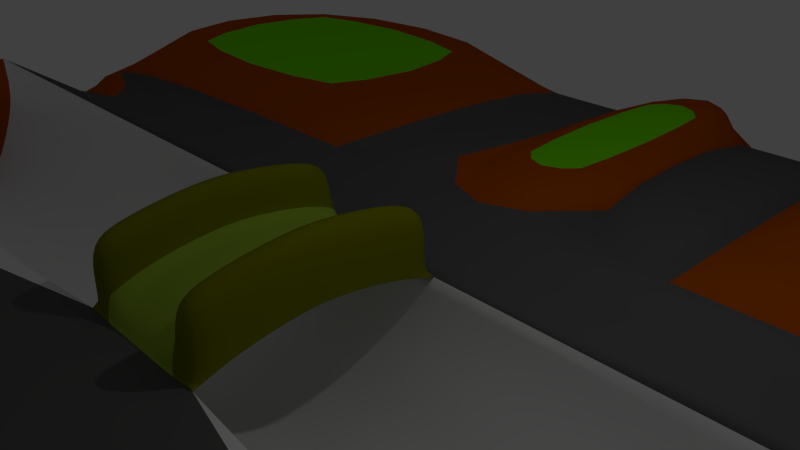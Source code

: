 # Source: lev1_f.blend  (saved by Blender 2.73.0; exported with 4.5.12 LTS)
import bpy
from mathutils import Matrix  # noqa: F401  (used for matrix-valued properties, if any)

bpy.ops.wm.read_factory_settings(use_empty=True)
scene = bpy.context.scene
scene.name = 'Scene'

# ---- collections
col_collection_1 = bpy.data.collections.new('Collection 1'); scene.collection.children.link(col_collection_1)

# ---- materials (node trees are filled in below, after node groups)
mat_default = bpy.data.materials.new('default')
mat_default.alpha_threshold = 0.0
mat_default.use_transparent_shadow = False
mat_default.roughness = 0.5
mat_trotoar = bpy.data.materials.new('trotoar')
mat_trotoar.alpha_threshold = 0.0
mat_trotoar.use_transparent_shadow = False
mat_trotoar.diffuse_color = (0.1807, 0.8, 0.0, 1.0)
mat_trotoar.roughness = 0.5
mat_jalan = bpy.data.materials.new('jalan')
mat_jalan.alpha_threshold = 0.0
mat_jalan.use_transparent_shadow = False
mat_jalan.diffuse_color = (0.1107, 0.1107, 0.1107, 1.0)
mat_jalan.roughness = 0.5
mat_tanah = bpy.data.materials.new('tanah')
mat_tanah.alpha_threshold = 0.0
mat_tanah.use_transparent_shadow = False
mat_tanah.diffuse_color = (0.448, 0.08153, 0.0008739, 1.0)
mat_tanah.roughness = 0.5
mat_jembatan = bpy.data.materials.new('jembatan')
mat_jembatan.alpha_threshold = 0.0
mat_jembatan.use_transparent_shadow = False
mat_jembatan.diffuse_color = (0.3259, 0.4869, 0.04094, 1.0)
mat_jembatan.roughness = 0.5
mat_pegangan_jembatan = bpy.data.materials.new('pegangan_jembatan')
mat_pegangan_jembatan.alpha_threshold = 0.0
mat_pegangan_jembatan.use_transparent_shadow = False
mat_pegangan_jembatan.diffuse_color = (0.2014, 0.214, 0.0006067, 1.0)
mat_pegangan_jembatan.roughness = 0.5

# ---- material node trees

# ---- world
world_world = bpy.data.worlds.new('World'); scene.world = world_world
world_world.color = (0.05088, 0.05088, 0.05088)
world_world.use_sun_shadow = False
world_world.sun_shadow_jitter_overblur = 0.0
world_world.cycles.sampling_method = 'MANUAL'
world_world.cycles.sample_map_resolution = 256

# ---- cameras
cam_camera = bpy.data.cameras.new('Camera')
cam_camera.clip_end = 100.0
cam_camera.lens = 35.0
cam_camera.sensor_width = 32.0
cam_camera.sensor_height = 18.0
cam_camera.ortho_scale = 7.314
cam_camera.dof.focus_distance = 0.0
cam_camera.dof.aperture_fstop = 128.0

# ---- lights
light_lamp = bpy.data.lights.new('Lamp', 'POINT')
light_lamp.transmission_factor = 0.0
light_lamp.cutoff_distance = 30.0
light_lamp.energy = 100.0
light_lamp.shadow_buffer_clip_start = 1.001
light_lamp.shadow_soft_size = 0.1
light_lamp.shadow_maximum_resolution = 0.006
light_lamp.use_absolute_resolution = True
light_lamp.cycles.use_multiple_importance_sampling = False

# ---- meshes
me_plane = bpy.data.meshes.new('Plane')
me_plane.from_pydata([(1.089, 2.063, 0.06066), (3.089, 2.063, 0.06066), (-1.072, 8.959, 0.06066), (-3.072, 8.959, 0.06066), (-12.19, -5.241, 0.06066), (12.9, -5.241, 0.06066), (-12.19, -3.241, 0.06066), (12.9, -3.241, 0.06066), (3.089, -7.344, 0.06066), (-1.106, -14.86, 0.06066), (1.083, -14.86, 0.06066), (1.083, -5.241, 0.06066), (-1.106, -5.241, 0.06066), (-12.13, 2.002, 0.06066), (-12.18, 0.06313, 0.06066), (-3.072, 2.002, 0.06066), (-1.072, 2.002, 0.06066), (3.089, 8.959, 0.06066), (1.089, 8.959, 0.06066), (12.93, 2.063, 0.06066), (12.93, 0.06313, 0.06066), (12.93, -7.344, 0.06066), (12.93, -9.344, 0.06066), (-12.23, -7.344, 0.06066), (-12.23, -9.344, 0.06066), (-3.024, -7.344, 0.06066), (5.091, -9.344, 0.06066), (3.089, -14.87, 0.05987), (5.091, -14.87, 0.05987), (-4.929, -9.344, 0.06066), (-3.024, -14.89, 0.06066), (-4.929, -14.89, 0.06066), (1.089, 2.063, -1.991), (3.089, 2.063, -1.991), (-1.072, 8.959, -1.991), (-3.072, 8.959, -1.991), (-12.19, -5.241, -1.991), (12.9, -5.241, -1.991), (-12.19, -3.241, -1.991), (12.9, -3.241, -1.991), (3.089, -7.344, -1.991), (-1.106, -14.86, -1.991), (1.083, -14.86, -1.991), (1.083, -5.241, -1.991), (-1.106, -5.241, -1.991), (-12.13, 2.002, -1.991), (-12.13, 0.06315, -1.991), (-3.072, 2.002, -1.991), (-1.072, 2.002, -1.991), (3.089, 8.959, -1.991), (1.089, 8.959, -1.991), (12.93, 2.063, -1.991), (12.93, 0.06315, -1.991), (12.93, -7.344, -1.991), (12.93, -9.344, -1.991), (-12.23, -7.344, -1.991), (-12.23, -9.344, -1.991), (-3.024, -7.344, -1.991), (5.091, -9.344, -1.991), (3.089, -14.87, -1.992), (5.091, -14.87, -1.992), (-4.929, -9.344, -1.991), (-3.024, -14.89, -1.991), (-4.929, -14.89, -1.991), (12.9, -14.87, 0.05987), (12.9, -14.87, -1.992), (-12.17, -14.89, 0.06066), (-12.17, -14.89, -1.991), (12.9, 8.959, 0.06066), (12.9, 8.959, -1.991), (-12.1, 8.959, 0.06066), (-12.1, 8.959, -1.991), (12.94, -3.142, -0.548), (12.93, -2.808, -1.11), (12.92, -2.497, -1.52), (12.9, -1.625, -2.01), (12.94, -0.1078, -0.548), (12.93, -0.4417, -1.11), (12.92, -0.7525, -1.52), (-12.22, -3.142, -0.548), (-12.22, -2.808, -1.11), (-12.21, -2.497, -1.52), (-12.18, -1.625, -2.01), (-12.22, -0.1078, -0.548), (-12.22, -0.4417, -1.11), (-12.21, -0.7525, -1.52), (12.94, -2.096, -1.792), (-12.23, -2.096, -1.792), (12.94, -1.109, -1.792), (-12.23, -1.109, -1.792), (-12.01, -5.399, 0.2968), (12.67, -5.381, 0.2968), (2.864, -7.176, 0.2968), (-1.274, -14.69, 0.2968), (1.286, -14.72, 0.2968), (1.286, -5.409, 0.2968), (-1.274, -5.376, 0.2968), (12.68, -7.176, 0.2968), (-12.04, -7.186, 0.2968), (-2.86, -7.18, 0.2968), (2.864, -14.7, 0.296), (-2.855, -14.68, 0.2968), (0.8901, 2.257, 0.2911), (-0.8733, 8.763, 0.2911), (-0.8733, 2.2, 0.2911), (0.8901, 8.763, 0.2911), (12.67, -9.526, 0.2855), (5.348, -9.526, 0.2855), (5.348, -14.69, 0.2848), (12.64, -14.69, 0.2848), (3.369, 2.26, 0.2715), (3.369, 8.762, 0.2715), (12.65, 2.26, 0.2715), (12.62, 8.762, 0.2715), (-3.247, 8.824, 0.2949), (-11.96, 2.137, 0.2949), (-3.247, 2.137, 0.2949), (-11.92, 8.824, 0.2949), (1.078, -2.497, -1.52), (1.099, -0.4417, -1.11), (1.087, -1.625, -2.01), (1.072, -3.142, -0.548), (1.104, 0.06313, 0.09163), (1.092, -1.109, -1.792), (1.075, -2.808, -1.11), (1.103, -0.1078, -0.548), (1.096, -0.7525, -1.52), (1.082, -2.096, -1.792), (1.071, -3.241, 0.09163), (-1.055, -2.497, -1.52), (-1.055, -0.4417, -1.11), (-1.055, -1.625, -2.01), (-1.055, -3.142, -0.548), (-1.055, -0.1078, -0.548), (-1.055, -1.109, -1.792), (-1.055, -2.808, -1.11), (-1.055, 0.06313, 0.09163), (-1.055, -0.7525, -1.52), (-1.055, -2.096, -1.792), (-1.055, -3.241, 0.09163), (1.098, -0.4764, 0.2748), (-1.055, -0.4764, 0.2748), (1.092, -1.049, 0.3809), (-1.055, -1.049, 0.3809), (1.086, -1.599, 0.4387), (-1.055, -1.599, 0.4387), (1.08, -2.221, 0.3712), (-1.055, -2.221, 0.3712), (1.075, -2.782, 0.2555), (-1.055, -2.782, 0.2555), (-0.6723, -2.497, -1.52), (-0.6685, -0.4417, -1.11), (-0.6707, -1.625, -2.01), (-0.6734, -3.142, -0.548), (-0.6679, -0.1078, -0.548), (-0.6697, -1.109, -1.792), (-0.6728, -2.808, -1.11), (-0.6691, -0.7525, -1.52), (-0.6715, -2.096, -1.792), (0.6569, -2.497, -1.52), (0.6498, -0.4417, -1.11), (0.6539, -1.625, -2.01), (0.6591, -3.142, -0.548), (0.6487, -0.1078, -0.548), (0.6521, -1.109, -1.792), (0.658, -2.808, -1.11), (0.6509, -0.7525, -1.52), (0.6555, -2.096, -1.792), (0.6779, 0.06313, 0.06066), (0.6842, -3.241, 0.06066), (-0.6568, -3.241, 0.06066), (-0.6604, 0.06313, 0.06066), (1.104, 0.05642, 1.007), (1.071, -3.247, 1.007), (-1.055, 0.05642, 1.007), (-1.055, -3.247, 1.007), (1.098, -0.4831, 1.168), (-1.055, -0.4831, 1.168), (1.092, -1.056, 1.261), (-1.055, -1.056, 1.261), (1.086, -1.606, 1.311), (-1.055, -1.606, 1.311), (1.08, -2.228, 1.252), (-1.055, -2.228, 1.252), (1.075, -2.789, 1.151), (-1.055, -2.789, 1.151), (-0.6631, -0.4831, 1.168), (-0.6642, -1.056, 1.261), (-0.6654, -1.606, 1.311), (-0.6664, -2.228, 1.252), (-0.6673, -2.789, 1.151), (0.6733, -0.4831, 1.168), (0.6754, -1.056, 1.261), (0.6774, -1.606, 1.311), (0.6793, -2.228, 1.252), (0.6809, -2.789, 1.151), (0.6779, 0.05642, 1.007), (0.6842, -3.247, 1.007), (-0.6592, -3.247, 1.007), (-0.6604, 0.05642, 1.007), (-0.6568, -3.244, 0.3415), (0.6842, -3.244, 0.3415), (-1.055, -0.4797, 0.5288), (0.6779, 0.05978, 0.3415), (1.104, 0.05978, 0.357), (1.098, -0.4797, 0.5288), (-1.055, -1.603, 0.6825), (-1.055, -1.053, 0.6283), (-1.055, -3.244, 0.357), (-1.055, 0.05978, 0.357), (-0.6604, 0.05978, 0.3415), (1.092, -1.053, 0.6283), (1.086, -1.603, 0.6825), (-1.055, -2.786, 0.5107), (-1.055, -2.224, 0.6192), (1.071, -3.244, 0.357), (1.08, -2.224, 0.6192), (1.075, -2.786, 0.5107), (0.001714, -1.096, 0.6279), (0.3256, -3.13, 0.2583), (0.001714, -0.5291, 0.5284), (0.001714, -2.181, 0.6196), (0.001714, -2.736, 0.5111), (0.3204, -0.05416, 0.2583), (0.318, -0.5291, 0.5284), (-0.6592, -0.4797, 0.5288), (-0.6592, -1.603, 0.6825), (-0.6592, -1.053, 0.6283), (0.01351, -3.13, 0.2583), (0.01368, -3.241, 0.06066), (-0.6592, -2.786, 0.5107), (-0.6592, -2.224, 0.6192), (0.3489, -3.241, 0.06066), (0.6626, -0.4797, 0.5288), (0.6626, -1.603, 0.6825), (0.6626, -1.053, 0.6283), (0.008915, -0.05416, 0.2583), (0.001714, -1.603, 0.6825), (0.6626, -2.786, 0.5107), (0.6626, -2.224, 0.6192), (0.2964, -1.603, 0.6825), (0.3077, -1.096, 0.6279), (0.3077, -2.181, 0.6196), (0.318, -2.736, 0.5111), (-0.3216, -3.241, 0.06066), (-0.2929, -1.603, 0.6825), (-0.3042, -1.096, 0.6279), (-0.3026, -0.05416, 0.2583), (-0.3042, -2.181, 0.6196), (-0.2986, -3.13, 0.2583), (-0.3146, -0.5291, 0.5284), (-0.3146, -2.736, 0.5111), (-0.007677, -2.497, -1.52), (-0.009328, -0.4417, -1.11), (-0.008377, -1.625, -2.01), (-0.007159, -3.142, -0.548), (-0.009596, -0.1078, -0.548), (-0.008791, -1.109, -1.792), (-0.007427, -2.808, -1.11), (-0.009078, -0.7525, -1.52), (-0.007999, -2.096, -1.792), (0.3246, -2.497, -1.52), (0.3203, -0.4417, -1.11), (0.3228, -1.625, -2.01), (0.326, -3.142, -0.548), (0.3196, -0.1078, -0.548), (0.3217, -1.109, -1.792), (0.3253, -2.808, -1.11), (0.3209, -0.7525, -1.52), (0.3238, -2.096, -1.792), (-0.34, -2.497, -1.52), (-0.3389, -0.4417, -1.11), (-0.3395, -1.625, -2.01), (-0.3403, -3.142, -0.548), (-0.3387, -0.1078, -0.548), (-0.3393, -1.109, -1.792), (-0.3401, -2.808, -1.11), (-0.3391, -0.7525, -1.52), (-0.3398, -2.096, -1.792), (0.3433, 0.06313, 0.06066), (0.008745, 0.06313, 0.06066), (-0.3258, 0.06313, 0.07113), (-8.032, -7.184, 0.2968), (-8.032, -5.394, 0.2968), (-6.432, -7.183, 0.2968), (-6.432, -5.39, 0.2968), (-8.028, -7.344, 0.06066), (-6.395, -7.344, 0.06066), (-6.445, -5.241, 0.06066), (-8.039, -5.241, 0.06066), (-8.032, -7.184, 0.06035), (-8.032, -5.394, 0.06035), (-6.432, -7.183, 0.06035), (-6.432, -5.39, 0.06035), (-11.85, -14.64, 0.3054), (-5.253, -14.64, 0.3054), (-5.253, -9.592, 0.3054), (-11.9, -9.592, 0.3054), (1.286, -10.01, 0.2968), (1.083, -10.01, 0.06066), (2.864, -10.01, 0.2965), (3.089, -10.01, 0.06038), (1.286, -11.55, 0.2968), (2.864, -11.56, 0.2963), (3.089, -11.57, 0.06022), (1.083, -11.54, 0.06066), (1.286, -11.55, 0.06561), (1.286, -10.01, 0.06561), (2.864, -10.01, 0.06531), (2.864, -11.56, 0.06515)], [], [(15, 16, 2, 3), (33, 51, 52, 46, 45, 47, 48, 32), (0, 1, 17, 18), (47, 35, 34, 48), (36, 55, 23, 4), (32, 50, 49, 33), (1, 0, 16, 15, 13, 14, 136, 171, 281, 280, 279, 168, 122, 20, 19), (1, 0, 32, 33), (16, 15, 47, 48), (12, 44, 36, 4, 289, 288), (3, 15, 47, 35), (22, 54, 53, 21), (1, 17, 49, 33), (24, 29, 61, 56), (6, 38, 36, 4), (5, 37, 39, 7), (17, 49, 50, 18), (31, 63, 62, 30), (11, 5, 37, 43), (23, 55, 56, 24), (20, 52, 51, 19), (29, 31, 63, 61), (12, 9, 41, 44), (18, 50, 32, 0), (9, 41, 42, 10), (19, 1, 33, 51), (76, 20, 122, 125), (16, 48, 34, 2), (43, 42, 41, 44), (13, 45, 46, 14), (52, 20, 122, 168, 279, 280, 281, 171, 136, 14, 46), (15, 13, 45, 47), (27, 59, 60, 28), (6, 4, 289, 288, 12, 9, 10, 305, 299, 11, 5, 7, 128, 169, 232, 229, 244, 170, 139), (2, 34, 35, 3), (10, 305, 299, 11, 43, 42), (28, 60, 65, 64), (64, 22, 106, 109), (65, 54, 22, 64), (60, 58, 54, 65), (63, 31, 66, 67), (24, 66, 294, 297), (56, 67, 66, 24), (67, 56, 61, 63), (17, 68, 69, 49), (1, 19, 112, 110), (68, 19, 51, 69), (51, 33, 49, 69), (35, 71, 70, 3), (70, 71, 45, 13), (3, 70, 117, 114), (71, 35, 47, 45), (37, 36, 38, 39), (77, 76, 125, 119), (78, 77, 119, 126), (87, 81, 129, 138), (74, 118, 124, 73), (73, 124, 121, 72), (72, 121, 128, 7), (75, 120, 127, 86), (75, 88, 123, 120), (85, 89, 134, 137), (18, 2, 103, 105), (41, 9, 30, 62), (27, 304, 301, 8, 40, 59), (22, 21, 8, 301, 304, 27, 28, 26), (25, 30, 62, 57), (29, 31, 30, 25, 287, 286, 23, 24), (25, 57, 55, 23, 286, 287), (21, 53, 40, 8), (10, 42, 59, 27), (56, 55, 57, 62, 63, 61), (54, 58, 60, 59, 40, 53), (43, 37, 53, 40, 59, 42), (44, 41, 62, 57, 55, 36), (32, 48, 34, 50), (2, 18, 50, 34), (37, 5, 21, 53), (297, 294, 295, 296), (95, 298, 300, 92, 97, 91), (4, 23, 98, 90), (10, 27, 100, 94), (30, 9, 93, 101), (27, 304, 303, 100), (12, 96, 93, 9), (21, 5, 91, 97), (30, 101, 99, 25), (11, 299, 298, 95), (8, 21, 97, 92), (5, 11, 95, 91), (282, 283, 90, 98), (104, 102, 105, 103), (0, 18, 105, 102), (2, 16, 104, 103), (16, 0, 102, 104), (107, 108, 109, 106), (26, 28, 108, 107), (22, 26, 107, 106), (28, 64, 109, 108), (110, 112, 113, 111), (17, 1, 110, 111), (68, 17, 111, 113), (19, 68, 113, 112), (114, 117, 115, 116), (13, 15, 116, 115), (70, 13, 115, 117), (15, 3, 114, 116), (207, 179, 177, 202), (170, 153, 132, 139), (127, 118, 74, 86), (158, 152, 131, 138), (156, 150, 129, 135), (151, 154, 133, 130), (154, 171, 136, 133), (153, 156, 135, 132), (152, 155, 134, 131), (157, 151, 130, 137), (126, 123, 88, 78), (166, 164, 123, 126), (167, 159, 118, 127), (135, 129, 81, 80), (132, 135, 80, 79), (139, 132, 79, 6), (131, 134, 89, 82), (130, 133, 83, 84), (137, 130, 84, 85), (133, 136, 14, 83), (138, 131, 82, 87), (231, 226, 188, 189), (205, 176, 178, 211), (214, 183, 181, 206), (227, 225, 186, 187), (200, 198, 175, 208), (212, 180, 182, 216), (215, 173, 197, 201), (202, 177, 174, 209), (203, 196, 172, 204), (138, 129, 150, 158), (137, 134, 155, 157), (277, 271, 151, 157), (272, 275, 155, 152), (273, 276, 156, 153), (271, 274, 154, 151), (276, 270, 150, 156), (278, 272, 152, 158), (204, 172, 176, 205), (206, 181, 179, 207), (208, 175, 185, 213), (209, 174, 199, 210), (127, 120, 161, 167), (124, 118, 159, 165), (119, 125, 163, 160), (121, 124, 165, 162), (120, 123, 164, 161), (126, 119, 160, 166), (269, 261, 159, 167), (268, 266, 164, 166), (211, 178, 180, 212), (213, 185, 183, 214), (217, 184, 173, 215), (216, 182, 184, 217), (122, 168, 163, 125), (121, 162, 169, 128), (199, 174, 177, 186), (192, 178, 176, 191), (193, 180, 178, 192), (194, 182, 180, 193), (195, 184, 182, 194), (196, 191, 176, 172), (185, 190, 189, 183), (183, 189, 188, 181), (181, 188, 187, 179), (179, 187, 186, 177), (239, 194, 193, 234), (230, 231, 189, 190), (200, 230, 190, 198), (226, 227, 187, 188), (195, 197, 173, 184), (190, 185, 175, 198), (225, 210, 199, 186), (235, 192, 191, 233), (146, 216, 217, 148), (148, 217, 215, 128), (149, 213, 214, 147), (142, 211, 212, 144), (136, 209, 210, 171), (139, 208, 213, 149), (145, 206, 207, 143), (122, 204, 205, 140), (168, 203, 204, 122), (141, 202, 209, 136), (128, 215, 201, 169), (144, 212, 216, 146), (170, 200, 208, 139), (244, 249, 200, 170), (147, 214, 206, 145), (140, 205, 211, 142), (281, 171, 210, 247), (143, 207, 202, 141), (238, 195, 194, 239), (201, 197, 195, 238), (234, 193, 192, 235), (233, 191, 196, 203), (223, 224, 233, 203), (241, 235, 233, 224), (245, 246, 227, 226), (245, 226, 231, 248), (243, 238, 239, 242), (249, 251, 230, 200), (219, 243, 222, 228), (251, 222, 221, 248), (240, 237, 221, 242), (240, 241, 218, 237), (246, 218, 220, 250), (247, 250, 220, 236), (232, 219, 228, 229), (169, 201, 219, 232), (234, 235, 241, 240), (234, 240, 242, 239), (201, 238, 243, 219), (222, 243, 242, 221), (218, 241, 224, 220), (236, 220, 224, 223), (210, 225, 250, 247), (227, 246, 250, 225), (230, 251, 248, 231), (228, 222, 251, 249), (237, 245, 248, 221), (237, 218, 246, 245), (229, 228, 249, 244), (277, 275, 257, 259), (278, 270, 252, 260), (269, 263, 254, 260), (267, 261, 252, 258), (262, 265, 256, 253), (264, 267, 258, 255), (263, 266, 257, 254), (268, 262, 253, 259), (166, 160, 262, 268), (161, 164, 266, 263), (162, 165, 267, 264), (160, 163, 265, 262), (165, 159, 261, 267), (167, 161, 263, 269), (259, 257, 266, 268), (260, 252, 261, 269), (158, 150, 270, 278), (157, 155, 275, 277), (260, 254, 272, 278), (258, 252, 270, 276), (253, 256, 274, 271), (255, 258, 276, 273), (254, 257, 275, 272), (259, 253, 271, 277), (281, 274, 256, 280), (274, 281, 171, 154), (265, 279, 280, 256), (265, 163, 168, 279), (281, 247, 236, 280), (279, 280, 236, 223), (203, 168, 279, 223), (162, 264, 232, 169), (232, 264, 255, 229), (229, 255, 273, 244), (244, 273, 153, 170), (289, 4, 90, 283), (284, 99, 101, 93, 96, 285), (96, 12, 288, 285), (282, 290, 291, 283), (285, 293, 292, 284), (286, 282, 98, 23), (284, 287, 25, 99), (29, 24, 297, 296), (31, 29, 296, 295), (66, 31, 295, 294), (291, 293, 288, 289), (283, 291, 289), (288, 293, 285), (290, 292, 293, 291), (286, 287, 292, 290), (282, 286, 290), (287, 284, 292), (305, 302, 306), (300, 301, 8, 92), (299, 307, 298), (302, 305, 10, 94), (301, 308, 309, 304), (303, 302, 94, 100), (308, 307, 306, 309), (300, 298, 307, 308), (302, 303, 309, 306), (307, 299, 305, 306), (300, 308, 301), (303, 304, 309), (79, 83, 14, 6), (80, 84, 83, 79), (81, 85, 84, 80), (87, 89, 85, 81), (82, 89, 87), (72, 7, 20, 76), (73, 72, 76, 77), (74, 73, 77, 78), (86, 74, 78, 88), (75, 86, 88)])
me_plane.polygons.foreach_set('use_smooth', [1, 1, 1, 1, 1, 1, 1, 1, 1, 1, 1, 1, 1, 1, 1, 1, 1, 1, 1, 1, 1, 1, 1, 1, 1, 1, 1, 1, 1, 1, 1, 1, 1, 1, 1, 1, 1, 1, 1, 1, 1, 1, 1, 1, 1, 1, 1, 1, 1, 1, 1, 1, 1, 1, 1, 1, 1, 1, 1, 1, 1, 1, 1, 1, 1, 1, 1, 1, 1, 1, 1, 1, 1, 1, 1, 1, 1, 1, 1, 1, 1, 1, 1, 1, 1, 1, 1, 1, 1, 1, 1, 1, 1, 1, 1, 1, 1, 1, 1, 1, 1, 1, 1, 1, 1, 1, 1, 1, 1, 1, 1, 1, 1, 1, 1, 1, 1, 1, 1, 1, 1, 1, 1, 1, 1, 1, 1, 1, 1, 1, 1, 1, 1, 1, 1, 1, 1, 1, 1, 1, 1, 1, 1, 1, 1, 1, 1, 1, 1, 1, 1, 1, 1, 1, 1, 1, 1, 1, 1, 1, 1, 1, 1, 1, 1, 1, 1, 1, 1, 1, 1, 1, 1, 1, 1, 1, 1, 1, 1, 1, 1, 1, 1, 1, 1, 1, 1, 1, 1, 1, 1, 1, 1, 1, 1, 1, 1, 1, 1, 1, 1, 1, 1, 1, 1, 1, 1, 1, 1, 1, 1, 1, 1, 1, 1, 1, 1, 1, 1, 1, 1, 1, 1, 1, 1, 1, 1, 1, 1, 1, 1, 1, 1, 1, 1, 1, 1, 1, 1, 1, 1, 1, 1, 1, 1, 1, 1, 1, 1, 1, 1, 1, 1, 1, 1, 1, 1, 1, 1, 1, 1, 1, 1, 1, 1, 1, 0, 0, 1, 1, 1, 0, 1, 1, 1, 1, 1, 1, 1, 1, 1, 1, 1, 1, 1, 1, 1, 1, 1, 1, 1, 1, 1, 1, 1, 1, 1, 1, 1, 1, 1, 1, 1, 1])
me_plane.polygons.foreach_set('material_index', [2, 0, 2, 0, 3, 0, 2, 0, 0, 0, 0, 3, 0, 0, 3, 3, 3, 3, 0, 3, 3, 0, 0, 0, 3, 0, 0, 0, 0, 3, 0, 0, 3, 2, 3, 0, 3, 3, 3, 3, 3, 3, 3, 3, 3, 3, 3, 0, 3, 3, 3, 0, 3, 0, 0, 0, 0, 0, 0, 0, 0, 0, 3, 3, 0, 2, 0, 2, 0, 0, 3, 0, 0, 0, 0, 0, 3, 3, 1, 1, 3, 3, 3, 3, 3, 3, 3, 3, 3, 3, 1, 1, 3, 3, 3, 1, 3, 3, 3, 1, 3, 3, 3, 1, 3, 3, 3, 5, 0, 0, 0, 0, 0, 0, 0, 0, 0, 0, 0, 0, 0, 0, 0, 0, 0, 0, 0, 0, 5, 5, 5, 5, 5, 5, 5, 5, 5, 0, 0, 0, 0, 0, 0, 0, 0, 5, 5, 5, 5, 0, 0, 0, 0, 0, 0, 0, 0, 5, 5, 5, 5, 0, 0, 5, 5, 5, 5, 5, 5, 5, 5, 5, 5, 5, 5, 5, 5, 5, 5, 5, 5, 5, 5, 5, 5, 5, 5, 5, 5, 5, 5, 5, 5, 5, 4, 5, 5, 4, 5, 5, 5, 5, 5, 4, 4, 4, 4, 4, 4, 4, 4, 4, 4, 4, 4, 4, 4, 4, 4, 4, 4, 4, 4, 4, 4, 4, 4, 4, 4, 4, 0, 0, 0, 0, 0, 0, 0, 0, 0, 0, 0, 0, 0, 0, 0, 0, 0, 0, 0, 0, 0, 0, 0, 0, 0, 0, 0, 0, 4, 4, 4, 0, 0, 0, 0, 3, 1, 3, 3, 3, 3, 3, 3, 3, 3, 2, 3, 3, 2, 2, 3, 3, 3, 3, 3, 3, 2, 1, 2, 3, 3, 2, 3, 3, 3, 3, 3, 3, 3, 3, 3, 3, 3, 3])
me_plane.materials.append(mat_default)
me_plane.materials.append(mat_trotoar)
me_plane.materials.append(mat_jalan)
me_plane.materials.append(mat_tanah)
me_plane.materials.append(mat_jembatan)
me_plane.materials.append(mat_pegangan_jembatan)
me_plane.use_remesh_preserve_volume = False
me_plane.use_remesh_preserve_attributes = False
me_plane.use_mirror_vertex_groups = False
me_plane.update()

# ---- objects
ob_plane = bpy.data.objects.new('Plane', me_plane)
ob_lamp = bpy.data.objects.new('Lamp', light_lamp)
ob_camera = bpy.data.objects.new('Camera', cam_camera)

# ---- transforms, parenting, visibility, modifiers, constraints
ob_plane.location = (0.0, 0.0, 0.0)
ob_plane.lineart.crease_threshold = 0.0
_m = ob_plane.modifiers.new('Subsurf', 'SUBSURF')
_m.uv_smooth = 'PRESERVE_CORNERS'
_m.quality = 2
_m.levels = 0
_m.show_only_control_edges = False
ob_lamp.location = (4.076, 1.005, 5.904)
ob_lamp.rotation_euler = (0.6503, 0.05522, 1.866)
ob_lamp.lock_rotations_4d = False
ob_lamp.empty_display_type = 'ARROWS'
ob_lamp.color = (0.0, 0.0, 0.0, 0.0)
ob_lamp.lineart.crease_threshold = 0.0
ob_camera.location = (7.481, -6.508, 5.344)
ob_camera.rotation_euler = (1.109, 0.0, 0.8149)
ob_camera.lock_rotations_4d = False
ob_camera.empty_display_type = 'ARROWS'
ob_camera.color = (0.0, 0.0, 0.0, 0.0)
ob_camera.display_type = 'WIRE'
ob_camera.lineart.crease_threshold = 0.0

# ---- collection membership
col_collection_1.objects.link(ob_plane)
col_collection_1.objects.link(ob_lamp)
col_collection_1.objects.link(ob_camera)

# ---- scene / render settings (as saved in the file)
scene.camera = ob_camera
scene.frame_start = 1; scene.frame_end = 250; scene.frame_set(1)
scene.render.engine = 'BLENDER_EEVEE_NEXT'
scene.render.resolution_percentage = 50
scene.render.dither_intensity = 0.0
scene.cycles.use_denoising = False
scene.cycles.samples = 10
scene.cycles.sampling_pattern = 'TABULATED_SOBOL'
scene.cycles.light_sampling_threshold = 0.0
scene.cycles.use_adaptive_sampling = False
scene.cycles.use_light_tree = False
scene.cycles.blur_glossy = 0.0
scene.cycles.pixel_filter_type = 'GAUSSIAN'
scene.cycles.sample_clamp_indirect = 0.0
scene.view_settings.view_transform = 'Standard'
bpy.context.view_layer.update()
